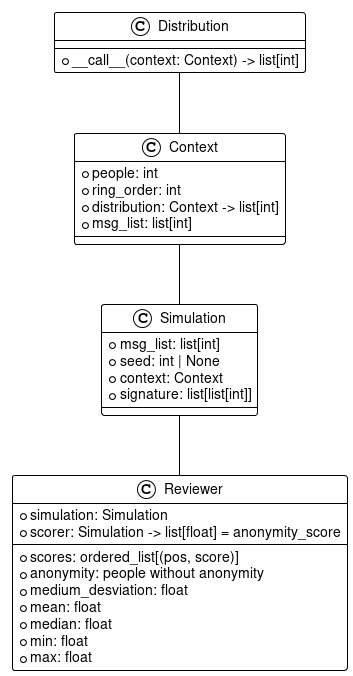

The diagram above was rendered by PlantUML. Its source (embedded in the PNG):
@startuml
!theme plain

class Distribution {
  + __call__(context: Context) -> list[int]
}

class Context {
  + people: int
  + ring_order: int
  + distribution: Context -> list[int]
  + msg_list: list[int]
}

class Simulation {
  + msg_list: list[int]
  + seed: int | None
  + context: Context
  + signature: list[list[int]]
}

class Reviewer {
  + simulation: Simulation
  + scorer: Simulation -> list[float] = anonymity_score
  --
  + scores: ordered_list[(pos, score)]
  + anonymity: people without anonymity
  + medium_desviation: float
  + mean: float
  + median: float
  + min: float
  + max: float
}

Distribution -- Context
Context -- Simulation
Simulation -- Reviewer

@enduml